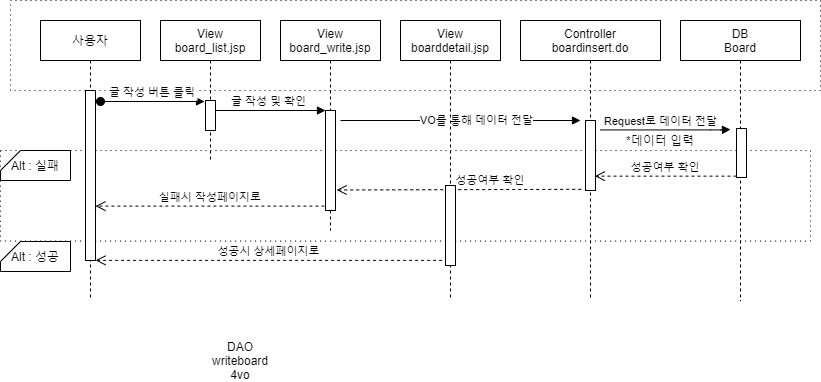

The diagram above was exported from draw.io. Its source (the exported page's mxGraphModel, read from the mxfile embedded in the PNG):
<mxGraphModel dx="1038" dy="548" grid="1" gridSize="10" guides="1" tooltips="1" connect="1" arrows="1" fold="1" page="1" pageScale="1" pageWidth="850" pageHeight="1100" math="0" shadow="0">
  <root>
    <mxCell id="0" />
    <mxCell id="1" parent="0" />
    <mxCell id="aU-POM0MzizfhZmeJSE2-3" value="" style="rounded=0;whiteSpace=wrap;html=1;dashed=1;dashPattern=1 4;" parent="1" vertex="1">
      <mxGeometry x="30" y="60" width="810" height="90" as="geometry" />
    </mxCell>
    <mxCell id="aU-POM0MzizfhZmeJSE2-1" value="" style="rounded=0;whiteSpace=wrap;html=1;dashed=1;dashPattern=1 4;" parent="1" vertex="1">
      <mxGeometry x="20" y="210" width="810" height="90.57" as="geometry" />
    </mxCell>
    <mxCell id="VUw6IRZeIOJs5c4XFfux-1" value="사용자" style="shape=umlLifeline;perimeter=lifelinePerimeter;container=1;collapsible=0;recursiveResize=0;rounded=0;shadow=0;strokeWidth=1;" parent="1" vertex="1">
      <mxGeometry x="60" y="80" width="100" height="280" as="geometry" />
    </mxCell>
    <mxCell id="VUw6IRZeIOJs5c4XFfux-2" value="" style="points=[];perimeter=orthogonalPerimeter;rounded=0;shadow=0;strokeWidth=1;" parent="VUw6IRZeIOJs5c4XFfux-1" vertex="1">
      <mxGeometry x="45" y="70" width="10" height="170" as="geometry" />
    </mxCell>
    <mxCell id="VUw6IRZeIOJs5c4XFfux-4" value="View&#10;board_write.jsp" style="shape=umlLifeline;perimeter=lifelinePerimeter;container=1;collapsible=0;recursiveResize=0;rounded=0;shadow=0;strokeWidth=1;" parent="1" vertex="1">
      <mxGeometry x="300" y="80" width="100" height="210" as="geometry" />
    </mxCell>
    <mxCell id="VUw6IRZeIOJs5c4XFfux-5" value="" style="points=[];perimeter=orthogonalPerimeter;rounded=0;shadow=0;strokeWidth=1;" parent="VUw6IRZeIOJs5c4XFfux-4" vertex="1">
      <mxGeometry x="45" y="90" width="10" height="100" as="geometry" />
    </mxCell>
    <mxCell id="VUw6IRZeIOJs5c4XFfux-6" value="성공시 상세페이지로" style="verticalAlign=bottom;endArrow=open;dashed=1;endSize=8;shadow=0;strokeWidth=1;exitX=-0.343;exitY=0.936;exitDx=0;exitDy=0;exitPerimeter=0;" parent="1" source="cZQ79-SaEEupMgCxjD1H-4" target="VUw6IRZeIOJs5c4XFfux-2" edge="1">
      <mxGeometry relative="1" as="geometry">
        <mxPoint x="120" y="230" as="targetPoint" />
        <mxPoint x="265" y="230" as="sourcePoint" />
      </mxGeometry>
    </mxCell>
    <mxCell id="VUw6IRZeIOJs5c4XFfux-7" value="글 작성 및 확인 " style="verticalAlign=bottom;endArrow=block;entryX=0;entryY=0;shadow=0;strokeWidth=1;" parent="1" source="cZQ79-SaEEupMgCxjD1H-2" target="VUw6IRZeIOJs5c4XFfux-5" edge="1">
      <mxGeometry relative="1" as="geometry">
        <mxPoint x="240" y="160" as="sourcePoint" />
      </mxGeometry>
    </mxCell>
    <mxCell id="VUw6IRZeIOJs5c4XFfux-8" value="Controller&#10;boardinsert.do" style="shape=umlLifeline;perimeter=lifelinePerimeter;container=1;collapsible=0;recursiveResize=0;rounded=0;shadow=0;strokeWidth=1;" parent="1" vertex="1">
      <mxGeometry x="540" y="80" width="140" height="280" as="geometry" />
    </mxCell>
    <mxCell id="VUw6IRZeIOJs5c4XFfux-9" value="" style="points=[];perimeter=orthogonalPerimeter;rounded=0;shadow=0;strokeWidth=1;" parent="VUw6IRZeIOJs5c4XFfux-8" vertex="1">
      <mxGeometry x="65" y="100" width="10" height="70" as="geometry" />
    </mxCell>
    <mxCell id="VUw6IRZeIOJs5c4XFfux-10" value="DB&#10;Board" style="shape=umlLifeline;perimeter=lifelinePerimeter;container=1;collapsible=0;recursiveResize=0;rounded=0;shadow=0;strokeWidth=1;" parent="1" vertex="1">
      <mxGeometry x="700" y="80" width="120" height="280.57" as="geometry" />
    </mxCell>
    <mxCell id="VUw6IRZeIOJs5c4XFfux-11" value="" style="points=[];perimeter=orthogonalPerimeter;rounded=0;shadow=0;strokeWidth=1;" parent="VUw6IRZeIOJs5c4XFfux-10" vertex="1">
      <mxGeometry x="56" y="108" width="10" height="49" as="geometry" />
    </mxCell>
    <mxCell id="VUw6IRZeIOJs5c4XFfux-12" value="" style="verticalAlign=bottom;endArrow=block;shadow=0;strokeWidth=1;" parent="1" edge="1">
      <mxGeometry relative="1" as="geometry">
        <mxPoint x="360" y="180" as="sourcePoint" />
        <mxPoint x="600" y="180" as="targetPoint" />
        <Array as="points">
          <mxPoint x="470" y="180" />
        </Array>
      </mxGeometry>
    </mxCell>
    <mxCell id="VUw6IRZeIOJs5c4XFfux-13" value="Request로 데이터 전달" style="edgeLabel;html=1;align=center;verticalAlign=middle;resizable=0;points=[];" parent="VUw6IRZeIOJs5c4XFfux-12" vertex="1" connectable="0">
      <mxGeometry x="-0.0042" y="3" relative="1" as="geometry">
        <mxPoint x="200.69" y="3" as="offset" />
      </mxGeometry>
    </mxCell>
    <mxCell id="VUw6IRZeIOJs5c4XFfux-14" value="" style="verticalAlign=bottom;endArrow=block;shadow=0;strokeWidth=1;" parent="1" edge="1">
      <mxGeometry relative="1" as="geometry">
        <mxPoint x="620" y="189.43" as="sourcePoint" />
        <mxPoint x="750" y="189" as="targetPoint" />
        <Array as="points">
          <mxPoint x="740" y="189.43" />
        </Array>
      </mxGeometry>
    </mxCell>
    <mxCell id="VUw6IRZeIOJs5c4XFfux-15" value="VO를 통해 데이터 전달" style="edgeLabel;html=1;align=center;verticalAlign=middle;resizable=0;points=[];" parent="VUw6IRZeIOJs5c4XFfux-14" vertex="1" connectable="0">
      <mxGeometry x="-0.0042" y="3" relative="1" as="geometry">
        <mxPoint x="-189.72" y="-7" as="offset" />
      </mxGeometry>
    </mxCell>
    <mxCell id="VUw6IRZeIOJs5c4XFfux-16" value="성공여부 확인" style="verticalAlign=bottom;endArrow=open;dashed=1;endSize=8;shadow=0;strokeWidth=1;exitX=-0.429;exitY=0.983;exitDx=0;exitDy=0;exitPerimeter=0;entryX=1.111;entryY=0.795;entryDx=0;entryDy=0;entryPerimeter=0;" parent="1" source="VUw6IRZeIOJs5c4XFfux-9" target="VUw6IRZeIOJs5c4XFfux-5" edge="1">
      <mxGeometry x="-0.2583" relative="1" as="geometry">
        <mxPoint x="480" y="239" as="targetPoint" />
        <mxPoint x="445" y="220" as="sourcePoint" />
        <mxPoint as="offset" />
      </mxGeometry>
    </mxCell>
    <mxCell id="VUw6IRZeIOJs5c4XFfux-17" value="성공여부 확인" style="verticalAlign=bottom;endArrow=open;dashed=1;endSize=8;shadow=0;strokeWidth=1;entryX=0.935;entryY=0.795;entryDx=0;entryDy=0;entryPerimeter=0;" parent="1" source="VUw6IRZeIOJs5c4XFfux-11" target="VUw6IRZeIOJs5c4XFfux-9" edge="1">
      <mxGeometry relative="1" as="geometry">
        <mxPoint x="660" y="210" as="targetPoint" />
        <mxPoint x="818.19" y="210" as="sourcePoint" />
      </mxGeometry>
    </mxCell>
    <mxCell id="VUw6IRZeIOJs5c4XFfux-18" value="Alt : 성공" style="shape=card;whiteSpace=wrap;html=1;size=20;rotation=0;" parent="1" vertex="1">
      <mxGeometry x="20" y="301" width="70" height="30" as="geometry" />
    </mxCell>
    <mxCell id="VUw6IRZeIOJs5c4XFfux-23" value="Alt : 실패" style="shape=card;whiteSpace=wrap;html=1;size=20;rotation=0;" parent="1" vertex="1">
      <mxGeometry x="20" y="210" width="70" height="30" as="geometry" />
    </mxCell>
    <mxCell id="cZQ79-SaEEupMgCxjD1H-1" value="View&#10;board_list.jsp" style="shape=umlLifeline;perimeter=lifelinePerimeter;container=1;collapsible=0;recursiveResize=0;rounded=0;shadow=0;strokeWidth=1;" parent="1" vertex="1">
      <mxGeometry x="180" y="80" width="100" height="140" as="geometry" />
    </mxCell>
    <mxCell id="cZQ79-SaEEupMgCxjD1H-2" value="" style="points=[];perimeter=orthogonalPerimeter;rounded=0;shadow=0;strokeWidth=1;" parent="cZQ79-SaEEupMgCxjD1H-1" vertex="1">
      <mxGeometry x="45" y="80" width="10" height="30" as="geometry" />
    </mxCell>
    <mxCell id="cZQ79-SaEEupMgCxjD1H-3" value="View&#10;boarddetail.jsp" style="shape=umlLifeline;perimeter=lifelinePerimeter;container=1;collapsible=0;recursiveResize=0;rounded=0;shadow=0;strokeWidth=1;" parent="1" vertex="1">
      <mxGeometry x="420" y="80" width="100" height="280" as="geometry" />
    </mxCell>
    <mxCell id="cZQ79-SaEEupMgCxjD1H-4" value="" style="points=[];perimeter=orthogonalPerimeter;rounded=0;shadow=0;strokeWidth=1;" parent="cZQ79-SaEEupMgCxjD1H-3" vertex="1">
      <mxGeometry x="45" y="165" width="10" height="80" as="geometry" />
    </mxCell>
    <mxCell id="VUw6IRZeIOJs5c4XFfux-3" value="글 작성 버튼 클릭" style="verticalAlign=bottom;startArrow=oval;endArrow=block;startSize=8;shadow=0;strokeWidth=1;" parent="1" edge="1">
      <mxGeometry relative="1" as="geometry">
        <mxPoint x="120" y="161" as="sourcePoint" />
        <mxPoint x="224" y="161" as="targetPoint" />
      </mxGeometry>
    </mxCell>
    <mxCell id="fArLtKWYJstg3MQdEbSo-1" value="실패시 작성페이지로" style="verticalAlign=bottom;endArrow=open;dashed=1;endSize=8;shadow=0;strokeWidth=1;exitX=-0.111;exitY=0.956;exitDx=0;exitDy=0;exitPerimeter=0;" parent="1" source="VUw6IRZeIOJs5c4XFfux-5" target="VUw6IRZeIOJs5c4XFfux-2" edge="1">
      <mxGeometry relative="1" as="geometry">
        <mxPoint x="-10" y="250.00000000000003" as="targetPoint" />
        <mxPoint x="337.72" y="250.00000000000003" as="sourcePoint" />
      </mxGeometry>
    </mxCell>
    <mxCell id="2112u1IENrzRG7ahlNuI-1" value="*데이터 입력" style="text;html=1;strokeColor=none;fillColor=none;align=center;verticalAlign=middle;whiteSpace=wrap;rounded=0;" parent="1" vertex="1">
      <mxGeometry x="620" y="190" width="120" height="20" as="geometry" />
    </mxCell>
    <mxCell id="0N866ofpNiDTrDG35Q-_-1" value="DAO writeboard&lt;br&gt;4vo" style="text;html=1;strokeColor=none;fillColor=none;align=center;verticalAlign=middle;whiteSpace=wrap;rounded=0;" parent="1" vertex="1">
      <mxGeometry x="240" y="410" width="40" height="20" as="geometry" />
    </mxCell>
  </root>
</mxGraphModel>